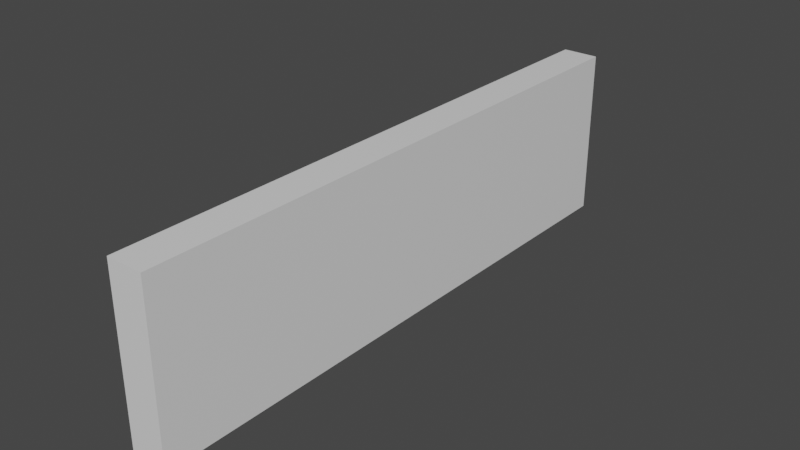 # Source: 1x4_Scrap_Wood.blend  (saved by Blender 3.0.42; exported with 4.5.12 LTS)
import bpy
from mathutils import Matrix  # noqa: F401  (used for matrix-valued properties, if any)

bpy.ops.wm.read_factory_settings(use_empty=True)
scene = bpy.context.scene
scene.name = 'Scene'

# ---- collections
col_collection = bpy.data.collections.new('Collection'); scene.collection.children.link(col_collection)

# ---- materials (node trees are filled in below, after node groups)
mat_material = bpy.data.materials.new('Material')
mat_material.alpha_threshold = 0.0
mat_material.use_transparent_shadow = False
mat_material.line_color = (0.0, 0.0, 0.0, 1.0)

# ---- material node trees
mat_material.use_nodes = True; mat_material.node_tree.nodes.clear()
_N = mat_material.node_tree.nodes; _L = mat_material.node_tree.links
n0 = _N.new('ShaderNodeOutputMaterial'); n0.name = 'Material Output'; n0.location = (300, 300)
n1 = _N.new('ShaderNodeBsdfPrincipled'); n1.name = 'Principled BSDF'; n1.location = (10, 300)
n1.distribution = 'GGX'
n1.subsurface_method = 'RANDOM_WALK_SKIN'
n1.inputs[2].default_value = 0.4
n1.inputs[3].default_value = 1.45
n1.inputs[27].default_value = (0.0, 0.0, 0.0, 1.0)
n1.inputs[28].default_value = 1.0
_L.new(n1.outputs[0], n0.inputs[0])
n0.is_active_output = True

# ---- world
world_world = bpy.data.worlds.new('World'); scene.world = world_world
world_world.use_nodes = True; world_world.node_tree.nodes.clear()
_N = world_world.node_tree.nodes; _L = world_world.node_tree.links
n0 = _N.new('ShaderNodeOutputWorld'); n0.name = 'World Output'; n0.location = (300, 300)
n1 = _N.new('ShaderNodeBackground'); n1.name = 'Background'; n1.location = (10, 300)
n1.inputs[0].default_value = (0.05088, 0.05088, 0.05088, 1.0)
_L.new(n1.outputs[0], n0.inputs[0])
n0.is_active_output = True
world_world.color = (0.05088, 0.05088, 0.05088)
world_world.use_sun_shadow = False
world_world.sun_shadow_jitter_overblur = 0.0

# ---- meshes
me_cube = bpy.data.meshes.new('Cube')
me_cube.from_pydata([(1.0, 1.0, 1.0), (1.0, 1.0, -1.0), (1.0, -1.0, 1.0), (1.0, -1.0, -1.0), (-1.0, 1.0, 1.0), (-1.0, 1.0, -1.0), (-1.0, -1.0, 1.0), (-1.0, -1.0, -1.0)], [], [(0, 4, 6, 2), (3, 2, 6, 7), (7, 6, 4, 5), (5, 1, 3, 7), (1, 0, 2, 3), (5, 4, 0, 1)])
_uv = me_cube.uv_layers.new(name='UVMap')
_uv.uv.foreach_set('vector', [0.625, 0.5, 0.875, 0.5, 0.875, 0.75, 0.625, 0.75, 0.375, 0.75, 0.625, 0.75, 0.625, 1.0, 0.375, 1.0, 0.375, 0.0, 0.625, 0.0, 0.625, 0.25, 0.375, 0.25, 0.125, 0.5, 0.375, 0.5, 0.375, 0.75, 0.125, 0.75, 0.375, 0.5, 0.625, 0.5, 0.625, 0.75, 0.375, 0.75, 0.375, 0.25, 0.625, 0.25, 0.625, 0.5, 0.375, 0.5])
me_cube.materials.append(mat_material)
me_cube.use_remesh_preserve_volume = False
me_cube.use_remesh_preserve_attributes = False
me_cube.use_mirror_vertex_groups = False
me_cube.update()

# ---- objects
ob_1x4_scrap_wood = bpy.data.objects.new('1x4 Scrap Wood', me_cube)

# ---- transforms, parenting, visibility, modifiers, constraints
ob_1x4_scrap_wood.location = (0.0, 0.0, 0.0)
ob_1x4_scrap_wood.scale = (0.009525, 0.1524, 0.04445)
ob_1x4_scrap_wood.lock_rotations_4d = False
ob_1x4_scrap_wood.empty_display_type = 'ARROWS'
ob_1x4_scrap_wood.lineart.crease_threshold = 0.0

# ---- collection membership
col_collection.objects.link(ob_1x4_scrap_wood)

# ---- scene / render settings (as saved in the file)
scene.frame_start = 1; scene.frame_end = 250; scene.frame_set(1)
scene.render.engine = 'BLENDER_EEVEE_NEXT'
scene.cycles.sampling_pattern = 'TABULATED_SOBOL'
scene.cycles.use_light_tree = False
scene.view_settings.view_transform = 'Filmic'
bpy.context.view_layer.update()

# ---- added for rendering (the .blend has no active camera and no usable light): camera, sun
cam_auto = bpy.data.cameras.new('AutoCamera')
cam_auto.lens = 50.0
cam_auto.sensor_width = 36.0
cam_auto.clip_end = 1000.0
ob_auto_camera = bpy.data.objects.new('AutoCamera', cam_auto)
scene.collection.objects.link(ob_auto_camera)
ob_auto_camera.location = (0.294287, -0.353145, 0.23543)
ob_auto_camera.rotation_euler = (1.09748, -7.21219e-08, 0.694738)
scene.camera = ob_auto_camera
light_auto_sun = bpy.data.lights.new('AutoSun', 'SUN')
light_auto_sun.energy = 3.0
light_auto_sun.angle = 0.0523599
ob_auto_sun = bpy.data.objects.new('AutoSun', light_auto_sun)
scene.collection.objects.link(ob_auto_sun)
ob_auto_sun.rotation_euler = (0.872665, 0.174533, 0.523599)
bpy.context.view_layer.update()
